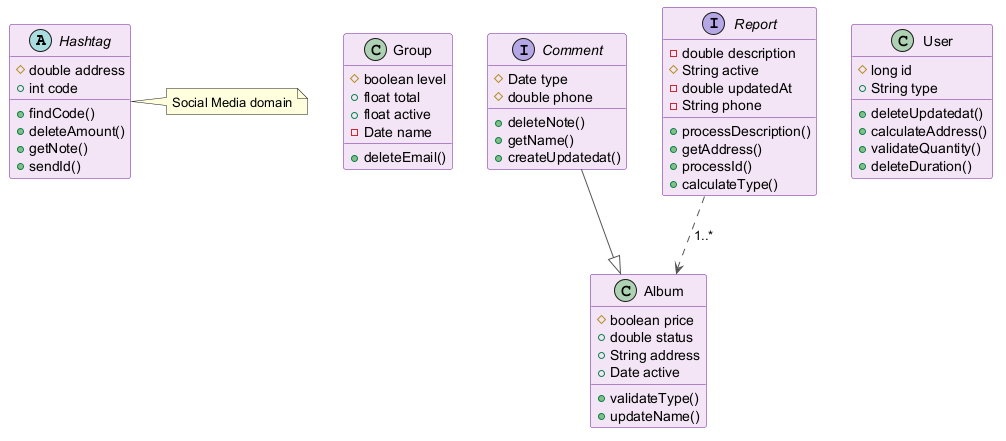

The diagram above was rendered by PlantUML. Its source (embedded in the PNG):
@startuml
skinparam backgroundColor #FFFFFF
skinparam classBackgroundColor #F3E5F5
skinparam classBorderColor #6A1B9A
skinparam ArrowColor #555555
abstract class Hashtag {
  #double address
  +int code
  +findCode()
  +deleteAmount()
  +getNote()
  +sendId()
}
class Group {
  #boolean level
  +float total
  +float active
  -Date name
  +deleteEmail()
}
class Album {
  #boolean price
  +double status
  +String address
  +Date active
  +validateType()
  +updateName()
}
interface Comment {
  #Date type
  #double phone
  +deleteNote()
  +getName()
  +createUpdatedat()
}
interface Report {
  -double description
  #String active
  -double updatedAt
  -String phone
  +processDescription()
  +getAddress()
  +processId()
  +calculateType()
}
class User {
  #long id
  +String type
  +deleteUpdatedat()
  +calculateAddress()
  +validateQuantity()
  +deleteDuration()
}
Comment --|> Album
Report ..> Album : "1..*"
note right of Hashtag : Social Media domain
@enduml